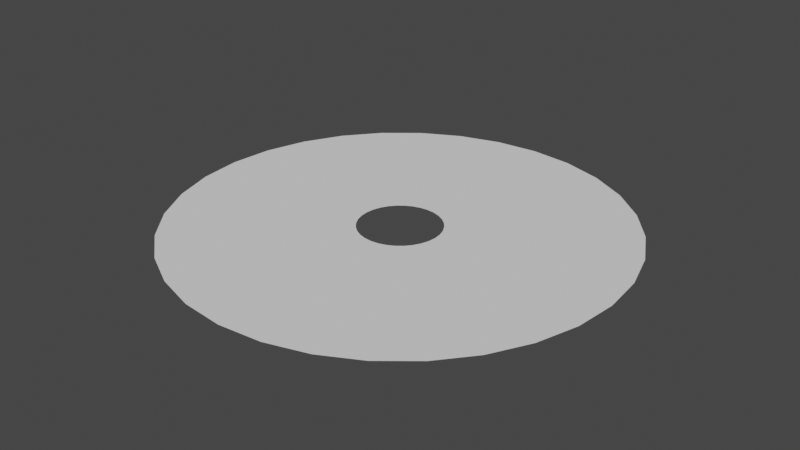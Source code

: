 # Source: ripple_mesh.blend  (saved by Blender 3.0.42; exported with 4.5.12 LTS)
import bpy
from mathutils import Matrix  # noqa: F401  (used for matrix-valued properties, if any)

bpy.ops.wm.read_factory_settings(use_empty=True)
scene = bpy.context.scene
scene.name = 'Scene'

# ---- collections
col_collection = bpy.data.collections.new('Collection'); scene.collection.children.link(col_collection)

# ---- world
world_world = bpy.data.worlds.new('World'); scene.world = world_world
world_world.use_nodes = True; world_world.node_tree.nodes.clear()
_N = world_world.node_tree.nodes; _L = world_world.node_tree.links
n0 = _N.new('ShaderNodeOutputWorld'); n0.name = 'World Output'; n0.location = (300, 300)
n1 = _N.new('ShaderNodeBackground'); n1.name = 'Background'; n1.location = (10, 300)
n1.inputs[0].default_value = (0.05088, 0.05088, 0.05088, 1.0)
_L.new(n1.outputs[0], n0.inputs[0])
n0.is_active_output = True
world_world.color = (0.05088, 0.05088, 0.05088)
world_world.use_sun_shadow = False
world_world.sun_shadow_jitter_overblur = 0.0

# ---- meshes
me_circle = bpy.data.meshes.new('Circle')
me_circle.from_pydata([(0.0, 1.0, 0.0), (-0.1951, 0.9808, 0.0), (-0.3827, 0.9239, 0.0), (-0.5556, 0.8315, 0.0), (-0.7071, 0.7071, 0.0), (-0.8315, 0.5556, 0.0), (-0.9239, 0.3827, 0.0), (-0.9808, 0.1951, 0.0), (-1.0, -4.371e-08, 0.0), (-0.9808, -0.1951, 0.0), (-0.9239, -0.3827, 0.0), (-0.8315, -0.5556, 0.0), (-0.7071, -0.7071, 0.0), (-0.5556, -0.8315, 0.0), (-0.3827, -0.9239, 0.0), (-0.1951, -0.9808, 0.0), (8.742e-08, -1.0, 0.0), (0.1951, -0.9808, 0.0), (0.3827, -0.9239, 0.0), (0.5556, -0.8315, 0.0), (0.7071, -0.7071, 0.0), (0.8315, -0.5556, 0.0), (0.9239, -0.3827, 0.0), (0.9808, -0.1951, 0.0), (1.0, 1.192e-08, 0.0), (0.9808, 0.1951, 0.0), (0.9239, 0.3827, 0.0), (0.8315, 0.5556, 0.0), (0.7071, 0.7071, 0.0), (0.5556, 0.8315, 0.0), (0.3827, 0.9239, 0.0), (0.1951, 0.9808, 0.0), (0.0, 1.0, 0.0), (-0.1951, 0.9808, 0.0), (-0.3827, 0.9239, 0.0), (-0.5556, 0.8315, 0.0), (-0.7071, 0.7071, 0.0), (-0.8315, 0.5556, 0.0), (-0.9239, 0.3827, 0.0), (-0.9808, 0.1951, 0.0), (-1.0, -4.371e-08, 0.0), (-0.9808, -0.1951, 0.0), (-0.9239, -0.3827, 0.0), (-0.8315, -0.5556, 0.0), (-0.7071, -0.7071, 0.0), (-0.5556, -0.8315, 0.0), (-0.3827, -0.9239, 0.0), (-0.1951, -0.9808, 0.0), (8.742e-08, -1.0, 0.0), (0.1951, -0.9808, 0.0), (0.3827, -0.9239, 0.0), (0.5556, -0.8315, 0.0), (0.7071, -0.7071, 0.0), (0.8315, -0.5556, 0.0), (0.9239, -0.3827, 0.0), (0.9808, -0.1951, 0.0), (1.0, 1.192e-08, 0.0), (0.9808, 0.1951, 0.0), (0.9239, 0.3827, 0.0), (0.8315, 0.5556, 0.0), (0.7071, 0.7071, 0.0), (0.5556, 0.8315, 0.0), (0.3827, 0.9239, 0.0), (0.1951, 0.9808, 0.0), (0.0, 1.0, 0.0), (-0.1951, 0.9808, 0.0), (-0.3827, 0.9239, 0.0), (-0.5556, 0.8315, 0.0), (-0.7071, 0.7071, 0.0), (-0.8315, 0.5556, 0.0), (-0.9239, 0.3827, 0.0), (-0.9808, 0.1951, 0.0), (-1.0, -4.371e-08, 0.0), (-0.9808, -0.1951, 0.0), (-0.9239, -0.3827, 0.0), (-0.8315, -0.5556, 0.0), (-0.7071, -0.7071, 0.0), (-0.5556, -0.8315, 0.0), (-0.3827, -0.9239, 0.0), (-0.1951, -0.9808, 0.0), (8.742e-08, -1.0, 0.0), (0.1951, -0.9808, 0.0), (0.3827, -0.9239, 0.0), (0.5556, -0.8315, 0.0), (0.7071, -0.7071, 0.0), (0.8315, -0.5556, 0.0), (0.9239, -0.3827, 0.0), (0.9808, -0.1951, 0.0), (1.0, 1.192e-08, 0.0), (0.9808, 0.1951, 0.0), (0.9239, 0.3827, 0.0), (0.8315, 0.5556, 0.0), (0.7071, 0.7071, 0.0), (0.5556, 0.8315, 0.0), (0.3827, 0.9239, 0.0), (0.1951, 0.9808, 0.0), (-6.271e-09, 0.5511, 5.96e-08), (-0.1075, 0.5405, 5.96e-08), (-0.2109, 0.5091, 5.96e-08), (-0.3062, 0.4582, 5.96e-08), (-0.3897, 0.3897, 5.96e-08), (-0.4582, 0.3062, 5.96e-08), (-0.5091, 0.2109, 5.96e-08), (-0.5405, 0.1075, 5.96e-08), (-0.5511, -7.533e-08, 5.96e-08), (-0.5405, -0.1075, 5.96e-08), (-0.5091, -0.2109, 5.96e-08), (-0.4582, -0.3062, 5.96e-08), (-0.3897, -0.3897, 5.96e-08), (-0.3062, -0.4582, 5.96e-08), (-0.2109, -0.5091, 5.96e-08), (-0.1075, -0.5405, 5.96e-08), (4.19e-08, -0.5511, 5.96e-08), (0.1075, -0.5405, 5.96e-08), (0.2109, -0.5091, 5.96e-08), (0.3062, -0.4582, 5.96e-08), (0.3897, -0.3897, 5.96e-08), (0.4582, -0.3062, 5.96e-08), (0.5091, -0.2109, 5.96e-08), (0.5405, -0.1075, 5.96e-08), (0.5511, -4.467e-08, 5.96e-08), (0.5405, 0.1075, 5.96e-08), (0.5091, 0.2109, 5.96e-08), (0.4582, 0.3062, 5.96e-08), (0.3897, 0.3897, 5.96e-08), (0.3062, 0.4582, 5.96e-08), (0.2109, 0.5091, 5.96e-08), (0.1075, 0.5405, 5.96e-08), (2.885e-09, 0.1833, 5.96e-08), (-0.03577, 0.1798, 5.96e-08), (-0.07016, 0.1694, 5.96e-08), (-0.1019, 0.1524, 5.96e-08), (-0.1296, 0.1296, 5.96e-08), (-0.1524, 0.1019, 5.96e-08), (-0.1694, 0.07016, 5.96e-08), (-0.1798, 0.03577, 5.96e-08), (-0.1833, -6.235e-08, 5.96e-08), (-0.1798, -0.03577, 5.96e-08), (-0.1694, -0.07016, 5.96e-08), (-0.1524, -0.1019, 5.96e-08), (-0.1296, -0.1296, 5.96e-08), (-0.1019, -0.1524, 5.96e-08), (-0.07016, -0.1694, 5.96e-08), (-0.03577, -0.1798, 5.96e-08), (1.891e-08, -0.1833, 5.96e-08), (0.03577, -0.1798, 5.96e-08), (0.07016, -0.1694, 5.96e-08), (0.1019, -0.1524, 5.96e-08), (0.1296, -0.1296, 5.96e-08), (0.1524, -0.1019, 5.96e-08), (0.1694, -0.07016, 5.96e-08), (0.1798, -0.03577, 5.96e-08), (0.1833, -5.215e-08, 5.96e-08), (0.1798, 0.03577, 5.96e-08), (0.1694, 0.07016, 5.96e-08), (0.1524, 0.1019, 5.96e-08), (0.1296, 0.1296, 5.96e-08), (0.1019, 0.1524, 5.96e-08), (0.07016, 0.1694, 5.96e-08), (0.03577, 0.1798, 5.96e-08), (-0.3526, -0.07013, 5.96e-08), (-0.3321, -0.1376, 5.96e-08), (0.3526, -0.07013, 5.96e-08), (0.3595, -4.857e-08, 5.96e-08), (-0.2989, -0.1997, 5.96e-08), (0.3526, 0.07013, 5.96e-08), (-0.2542, -0.2542, 5.96e-08), (0.3321, 0.1376, 5.96e-08), (-0.1997, -0.2989, 5.96e-08), (0.2989, 0.1997, 5.96e-08), (-0.1376, -0.3321, 5.96e-08), (-1.501e-09, 0.3595, 5.96e-08), (-0.07013, 0.3526, 5.96e-08), (0.2542, 0.2542, 5.96e-08), (-0.07013, -0.3526, 5.96e-08), (-0.1376, 0.3321, 5.96e-08), (0.1997, 0.2989, 5.96e-08), (2.993e-08, -0.3595, 5.96e-08), (-0.1997, 0.2989, 5.96e-08), (0.1376, 0.3321, 5.96e-08), (0.07013, -0.3526, 5.96e-08), (-0.2542, 0.2542, 5.96e-08), (0.07013, 0.3526, 5.96e-08), (0.1376, -0.3321, 5.96e-08), (-0.2989, 0.1997, 5.96e-08), (0.1997, -0.2989, 5.96e-08), (-0.3321, 0.1376, 5.96e-08), (0.2542, -0.2542, 5.96e-08), (-0.3526, 0.07013, 5.96e-08), (0.2989, -0.1997, 5.96e-08), (-0.3595, -6.857e-08, 5.96e-08), (0.3321, -0.1376, 5.96e-08), (-0.7165, 0.2968, 2.98e-08), (-0.7606, 0.1513, 2.98e-08), (0.5484, -0.5484, 2.98e-08), (0.6448, -0.4309, 2.98e-08), (-0.7755, -5.952e-08, 2.98e-08), (0.7165, -0.2968, 2.98e-08), (-0.7606, -0.1513, 2.98e-08), (0.7606, -0.1513, 2.98e-08), (-0.7165, -0.2968, 2.98e-08), (0.7755, -1.637e-08, 2.98e-08), (-0.6448, -0.4309, 2.98e-08), (0.7606, 0.1513, 2.98e-08), (-0.5484, -0.5484, 2.98e-08), (0.7165, 0.2968, 2.98e-08), (-0.4309, -0.6448, 2.98e-08), (0.6448, 0.4309, 2.98e-08), (-0.2968, -0.7165, 2.98e-08), (-3.136e-09, 0.7755, 2.98e-08), (-0.1513, 0.7606, 2.98e-08), (0.5484, 0.5484, 2.98e-08), (-0.1513, -0.7606, 2.98e-08), (-0.2968, 0.7165, 2.98e-08), (0.4309, 0.6448, 2.98e-08), (6.466e-08, -0.7755, 2.98e-08), (-0.4309, 0.6448, 2.98e-08), (0.2968, 0.7165, 2.98e-08), (0.1513, -0.7606, 2.98e-08), (-0.5484, 0.5484, 2.98e-08), (0.1513, 0.7606, 2.98e-08), (0.2968, -0.7165, 2.98e-08), (-0.6448, 0.4309, 2.98e-08), (0.4309, -0.6448, 2.98e-08)], [], [(13, 12, 44, 45), (27, 26, 58, 59), (14, 13, 45, 46), (1, 0, 32, 33), (28, 27, 59, 60), (15, 14, 46, 47), (2, 1, 33, 34), (29, 28, 60, 61), (16, 15, 47, 48), (3, 2, 34, 35), (30, 29, 61, 62), (17, 16, 48, 49), (4, 3, 35, 36), (31, 30, 62, 63), (18, 17, 49, 50), (5, 4, 36, 37), (0, 31, 63, 32), (19, 18, 50, 51), (6, 5, 37, 38), (20, 19, 51, 52), (7, 6, 38, 39), (21, 20, 52, 53), (8, 7, 39, 40), (22, 21, 53, 54), (9, 8, 40, 41), (23, 22, 54, 55), (10, 9, 41, 42), (24, 23, 55, 56), (11, 10, 42, 43), (25, 24, 56, 57), (12, 11, 43, 44), (26, 25, 57, 58), (36, 35, 67, 68), (63, 62, 94, 95), (50, 49, 81, 82), (37, 36, 68, 69), (32, 63, 95, 64), (51, 50, 82, 83), (38, 37, 69, 70), (52, 51, 83, 84), (39, 38, 70, 71), (53, 52, 84, 85), (40, 39, 71, 72), (54, 53, 85, 86), (41, 40, 72, 73), (55, 54, 86, 87), (42, 41, 73, 74), (56, 55, 87, 88), (43, 42, 74, 75), (57, 56, 88, 89), (44, 43, 75, 76), (58, 57, 89, 90), (45, 44, 76, 77), (59, 58, 90, 91), (46, 45, 77, 78), (33, 32, 64, 65), (60, 59, 91, 92), (47, 46, 78, 79), (34, 33, 65, 66), (61, 60, 92, 93), (48, 47, 79, 80), (35, 34, 66, 67), (62, 61, 93, 94), (49, 48, 80, 81), (193, 192, 102, 103), (195, 194, 116, 117), (196, 193, 103, 104), (197, 195, 117, 118), (198, 196, 104, 105), (199, 197, 118, 119), (200, 198, 105, 106), (201, 199, 119, 120), (202, 200, 106, 107), (203, 201, 120, 121), (204, 202, 107, 108), (205, 203, 121, 122), (206, 204, 108, 109), (207, 205, 122, 123), (208, 206, 109, 110), (210, 209, 96, 97), (211, 207, 123, 124), (212, 208, 110, 111), (213, 210, 97, 98), (214, 211, 124, 125), (215, 212, 111, 112), (216, 213, 98, 99), (217, 214, 125, 126), (218, 215, 112, 113), (219, 216, 99, 100), (220, 217, 126, 127), (221, 218, 113, 114), (222, 219, 100, 101), (209, 220, 127, 96), (223, 221, 114, 115), (192, 222, 101, 102), (194, 223, 115, 116), (161, 160, 137, 138), (163, 162, 151, 152), (164, 161, 138, 139), (165, 163, 152, 153), (166, 164, 139, 140), (167, 165, 153, 154), (168, 166, 140, 141), (169, 167, 154, 155), (170, 168, 141, 142), (172, 171, 128, 129), (173, 169, 155, 156), (174, 170, 142, 143), (175, 172, 129, 130), (176, 173, 156, 157), (177, 174, 143, 144), (178, 175, 130, 131), (179, 176, 157, 158), (180, 177, 144, 145), (181, 178, 131, 132), (182, 179, 158, 159), (183, 180, 145, 146), (184, 181, 132, 133), (171, 182, 159, 128), (185, 183, 146, 147), (186, 184, 133, 134), (187, 185, 147, 148), (188, 186, 134, 135), (189, 187, 148, 149), (190, 188, 135, 136), (191, 189, 149, 150), (160, 190, 136, 137), (162, 191, 150, 151), (119, 118, 191, 162), (105, 104, 190, 160), (118, 117, 189, 191), (104, 103, 188, 190), (117, 116, 187, 189), (103, 102, 186, 188), (116, 115, 185, 187), (102, 101, 184, 186), (115, 114, 183, 185), (96, 127, 182, 171), (101, 100, 181, 184), (114, 113, 180, 183), (127, 126, 179, 182), (100, 99, 178, 181), (113, 112, 177, 180), (126, 125, 176, 179), (99, 98, 175, 178), (112, 111, 174, 177), (125, 124, 173, 176), (98, 97, 172, 175), (111, 110, 170, 174), (124, 123, 169, 173), (97, 96, 171, 172), (110, 109, 168, 170), (123, 122, 167, 169), (109, 108, 166, 168), (122, 121, 165, 167), (108, 107, 164, 166), (121, 120, 163, 165), (107, 106, 161, 164), (120, 119, 162, 163), (106, 105, 160, 161), (84, 83, 223, 194), (70, 69, 222, 192), (83, 82, 221, 223), (64, 95, 220, 209), (69, 68, 219, 222), (82, 81, 218, 221), (95, 94, 217, 220), (68, 67, 216, 219), (81, 80, 215, 218), (94, 93, 214, 217), (67, 66, 213, 216), (80, 79, 212, 215), (93, 92, 211, 214), (66, 65, 210, 213), (79, 78, 208, 212), (92, 91, 207, 211), (65, 64, 209, 210), (78, 77, 206, 208), (91, 90, 205, 207), (77, 76, 204, 206), (90, 89, 203, 205), (76, 75, 202, 204), (89, 88, 201, 203), (75, 74, 200, 202), (88, 87, 199, 201), (74, 73, 198, 200), (87, 86, 197, 199), (73, 72, 196, 198), (86, 85, 195, 197), (72, 71, 193, 196), (85, 84, 194, 195), (71, 70, 192, 193)])
_uv = me_circle.uv_layers.new(name='UVMap')
_uv.uv.foreach_set('vector', [0.9807, 0.6458, 0.943, 0.7368, 0.9415, 0.736, 0.979, 0.6453, 0.1117, 0.1813, 0.1813, 0.1117, 0.1824, 0.113, 0.1131, 0.1824, 0.9999, 0.5492, 0.9807, 0.6458, 0.979, 0.6453, 0.9982, 0.5491, 0.05699, 0.7368, 0.01931, 0.6458, 0.02096, 0.6453, 0.0585, 0.736, 0.057, 0.2632, 0.1117, 0.1813, 0.1131, 0.1824, 0.05852, 0.264, 0.9999, 0.4508, 0.9999, 0.5492, 0.9982, 0.5491, 0.9982, 0.451, 0.1117, 0.8187, 0.05699, 0.7368, 0.0585, 0.736, 0.113, 0.8176, 0.01931, 0.3542, 0.057, 0.2632, 0.05852, 0.264, 0.02096, 0.3547, 0.9807, 0.3542, 0.9999, 0.4508, 0.9982, 0.451, 0.979, 0.3547, 0.1813, 0.8883, 0.1117, 0.8187, 0.113, 0.8176, 0.1824, 0.887, 9.998e-05, 0.4508, 0.01931, 0.3542, 0.02096, 0.3547, 0.001812, 0.4509, 0.943, 0.2632, 0.9807, 0.3542, 0.979, 0.3547, 0.9415, 0.2641, 0.2632, 0.943, 0.1813, 0.8883, 0.1824, 0.887, 0.264, 0.9415, 0.0001004, 0.5492, 9.998e-05, 0.4508, 0.001812, 0.4509, 0.00181, 0.5491, 0.8883, 0.1814, 0.943, 0.2632, 0.9415, 0.2641, 0.887, 0.1825, 0.3542, 0.9807, 0.2632, 0.943, 0.264, 0.9415, 0.3547, 0.979, 0.01931, 0.6458, 0.0001004, 0.5492, 0.00181, 0.5491, 0.02096, 0.6453, 0.8187, 0.1117, 0.8883, 0.1814, 0.887, 0.1825, 0.8176, 0.1131, 0.4508, 0.9999, 0.3542, 0.9807, 0.3547, 0.979, 0.4509, 0.9982, 0.7368, 0.05701, 0.8187, 0.1117, 0.8176, 0.1131, 0.736, 0.05853, 0.5492, 0.9999, 0.4508, 0.9999, 0.4509, 0.9982, 0.549, 0.9982, 0.6458, 0.01932, 0.7368, 0.05701, 0.736, 0.05853, 0.6454, 0.02097, 0.6458, 0.9807, 0.5492, 0.9999, 0.549, 0.9982, 0.6453, 0.9791, 0.5493, 0.0001041, 0.6458, 0.01932, 0.6454, 0.02097, 0.5491, 0.001816, 0.7368, 0.943, 0.6458, 0.9807, 0.6453, 0.9791, 0.736, 0.9415, 0.4508, 9.998e-05, 0.5493, 0.0001041, 0.5491, 0.001816, 0.451, 0.001809, 0.8187, 0.8883, 0.7368, 0.943, 0.736, 0.9415, 0.8176, 0.887, 0.3542, 0.01931, 0.4508, 9.998e-05, 0.451, 0.001809, 0.3547, 0.02095, 0.8883, 0.8187, 0.8187, 0.8883, 0.8176, 0.887, 0.887, 0.8176, 0.2632, 0.05699, 0.3542, 0.01931, 0.3547, 0.02095, 0.264, 0.0585, 0.943, 0.7368, 0.8883, 0.8187, 0.887, 0.8176, 0.9415, 0.736, 0.1813, 0.1117, 0.2632, 0.05699, 0.264, 0.0585, 0.1824, 0.113, 0.264, 0.9415, 0.1824, 0.887, 0.1835, 0.8856, 0.2648, 0.9399, 0.00181, 0.5491, 0.001812, 0.4509, 0.003543, 0.4511, 0.003538, 0.5489, 0.887, 0.1825, 0.9415, 0.2641, 0.94, 0.2649, 0.8856, 0.1836, 0.3547, 0.979, 0.264, 0.9415, 0.2648, 0.9399, 0.3552, 0.9774, 0.02096, 0.6453, 0.00181, 0.5491, 0.003538, 0.5489, 0.02261, 0.6448, 0.8176, 0.1131, 0.887, 0.1825, 0.8856, 0.1836, 0.8165, 0.1144, 0.4509, 0.9982, 0.3547, 0.979, 0.3552, 0.9774, 0.4511, 0.9965, 0.736, 0.05853, 0.8176, 0.1131, 0.8165, 0.1144, 0.7352, 0.06007, 0.549, 0.9982, 0.4509, 0.9982, 0.4511, 0.9965, 0.5489, 0.9965, 0.6454, 0.02097, 0.736, 0.05853, 0.7352, 0.06007, 0.6449, 0.02264, 0.6453, 0.9791, 0.549, 0.9982, 0.5489, 0.9965, 0.6448, 0.9774, 0.5491, 0.001816, 0.6454, 0.02097, 0.6449, 0.02264, 0.5489, 0.003547, 0.736, 0.9415, 0.6453, 0.9791, 0.6448, 0.9774, 0.7351, 0.94, 0.451, 0.001809, 0.5491, 0.001816, 0.5489, 0.003547, 0.4511, 0.003537, 0.8176, 0.887, 0.736, 0.9415, 0.7351, 0.94, 0.8164, 0.8857, 0.3547, 0.02095, 0.451, 0.001809, 0.4511, 0.003537, 0.3552, 0.02261, 0.887, 0.8176, 0.8176, 0.887, 0.8164, 0.8857, 0.8856, 0.8165, 0.264, 0.0585, 0.3547, 0.02095, 0.3552, 0.02261, 0.2649, 0.06003, 0.9415, 0.736, 0.887, 0.8176, 0.8856, 0.8165, 0.9399, 0.7352, 0.1824, 0.113, 0.264, 0.0585, 0.2649, 0.06003, 0.1836, 0.1144, 0.979, 0.6453, 0.9415, 0.736, 0.9399, 0.7352, 0.9774, 0.6448, 0.1131, 0.1824, 0.1824, 0.113, 0.1836, 0.1144, 0.1144, 0.1835, 0.9982, 0.5491, 0.979, 0.6453, 0.9774, 0.6448, 0.9964, 0.5489, 0.0585, 0.736, 0.02096, 0.6453, 0.02261, 0.6448, 0.06003, 0.7351, 0.05852, 0.264, 0.1131, 0.1824, 0.1144, 0.1835, 0.06006, 0.2648, 0.9982, 0.451, 0.9982, 0.5491, 0.9964, 0.5489, 0.9964, 0.4511, 0.113, 0.8176, 0.0585, 0.736, 0.06003, 0.7351, 0.1144, 0.8165, 0.02096, 0.3547, 0.05852, 0.264, 0.06006, 0.2648, 0.02263, 0.3552, 0.979, 0.3547, 0.9982, 0.451, 0.9964, 0.4511, 0.9774, 0.3552, 0.1824, 0.887, 0.113, 0.8176, 0.1144, 0.8165, 0.1835, 0.8856, 0.001812, 0.4509, 0.02096, 0.3547, 0.02263, 0.3552, 0.003543, 0.4511, 0.9415, 0.2641, 0.979, 0.3547, 0.9774, 0.3552, 0.94, 0.2649, 0.5372, 0.8856, 0.4613, 0.8854, 0.4725, 0.7739, 0.5265, 0.774, 0.6132, 0.1295, 0.6832, 0.1587, 0.6302, 0.2575, 0.5804, 0.2368, 0.6117, 0.8709, 0.5372, 0.8856, 0.5265, 0.774, 0.5794, 0.7636, 0.5387, 0.1146, 0.6132, 0.1295, 0.5804, 0.2368, 0.5275, 0.2261, 0.682, 0.842, 0.6117, 0.8709, 0.5794, 0.7636, 0.6293, 0.743, 0.4628, 0.1144, 0.5387, 0.1146, 0.5275, 0.2261, 0.4735, 0.226, 0.7452, 0.7999, 0.682, 0.842, 0.6293, 0.743, 0.6742, 0.7131, 0.3883, 0.1291, 0.4628, 0.1144, 0.4735, 0.226, 0.4206, 0.2365, 0.799, 0.7463, 0.7452, 0.7999, 0.6742, 0.7131, 0.7124, 0.675, 0.318, 0.158, 0.3883, 0.1291, 0.4206, 0.2365, 0.3707, 0.257, 0.8413, 0.6832, 0.799, 0.7463, 0.7124, 0.675, 0.7425, 0.6302, 0.2548, 0.2001, 0.318, 0.158, 0.3707, 0.257, 0.3258, 0.2869, 0.8705, 0.6131, 0.8413, 0.6832, 0.7425, 0.6302, 0.7632, 0.5804, 0.201, 0.2537, 0.2548, 0.2001, 0.3258, 0.2869, 0.2876, 0.325, 0.8854, 0.5387, 0.8705, 0.6131, 0.7632, 0.5804, 0.7739, 0.5275, 0.158, 0.682, 0.1291, 0.6118, 0.2365, 0.5794, 0.257, 0.6293, 0.1587, 0.3168, 0.201, 0.2537, 0.2876, 0.325, 0.2575, 0.3698, 0.8856, 0.4628, 0.8854, 0.5387, 0.7739, 0.5275, 0.774, 0.4735, 0.2001, 0.7452, 0.158, 0.682, 0.257, 0.6293, 0.2869, 0.6742, 0.1295, 0.3869, 0.1587, 0.3168, 0.2575, 0.3698, 0.2368, 0.4196, 0.8709, 0.3883, 0.8856, 0.4628, 0.774, 0.4735, 0.7635, 0.4206, 0.2537, 0.799, 0.2001, 0.7452, 0.2869, 0.6742, 0.325, 0.7124, 0.1146, 0.4613, 0.1295, 0.3869, 0.2368, 0.4196, 0.2261, 0.4725, 0.842, 0.3181, 0.8709, 0.3883, 0.7635, 0.4206, 0.743, 0.3707, 0.3168, 0.8413, 0.2537, 0.799, 0.325, 0.7124, 0.3698, 0.7425, 0.1144, 0.5372, 0.1146, 0.4613, 0.2261, 0.4725, 0.226, 0.5265, 0.7999, 0.2548, 0.842, 0.3181, 0.743, 0.3707, 0.7131, 0.3258, 0.3869, 0.8705, 0.3168, 0.8413, 0.3698, 0.7425, 0.4196, 0.7632, 0.1291, 0.6118, 0.1144, 0.5372, 0.226, 0.5265, 0.2365, 0.5794, 0.7463, 0.201, 0.7999, 0.2548, 0.7131, 0.3258, 0.675, 0.2876, 0.4613, 0.8854, 0.3869, 0.8705, 0.4196, 0.7632, 0.4725, 0.7739, 0.6832, 0.1587, 0.7463, 0.201, 0.675, 0.2876, 0.6302, 0.2575, 0.6136, 0.639, 0.5843, 0.6585, 0.543, 0.5808, 0.558, 0.5709, 0.4482, 0.3281, 0.4827, 0.3213, 0.4912, 0.4089, 0.4736, 0.4123, 0.6386, 0.6142, 0.6136, 0.639, 0.558, 0.5709, 0.5707, 0.5582, 0.4157, 0.3415, 0.4482, 0.3281, 0.4736, 0.4123, 0.457, 0.4192, 0.6582, 0.5849, 0.6386, 0.6142, 0.5707, 0.5582, 0.5807, 0.5433, 0.3864, 0.361, 0.4157, 0.3415, 0.457, 0.4192, 0.442, 0.4291, 0.6717, 0.5525, 0.6582, 0.5849, 0.5807, 0.5433, 0.5876, 0.5268, 0.3614, 0.3858, 0.3864, 0.361, 0.442, 0.4291, 0.4293, 0.4418, 0.6787, 0.5179, 0.6717, 0.5525, 0.5876, 0.5268, 0.5911, 0.5092, 0.3415, 0.5843, 0.3281, 0.5518, 0.4123, 0.5264, 0.4192, 0.543, 0.3418, 0.4151, 0.3614, 0.3858, 0.4293, 0.4418, 0.4193, 0.4567, 0.6787, 0.4827, 0.6787, 0.5179, 0.5911, 0.5092, 0.5911, 0.4912, 0.361, 0.6136, 0.3415, 0.5843, 0.4192, 0.543, 0.4291, 0.558, 0.3283, 0.4476, 0.3418, 0.4151, 0.4193, 0.4567, 0.4124, 0.4733, 0.6719, 0.4482, 0.6787, 0.4827, 0.5911, 0.4912, 0.5877, 0.4736, 0.3858, 0.6386, 0.361, 0.6136, 0.4291, 0.558, 0.4418, 0.5707, 0.3213, 0.4821, 0.3283, 0.4476, 0.4124, 0.4733, 0.4089, 0.4909, 0.6585, 0.4157, 0.6719, 0.4482, 0.5877, 0.4736, 0.5808, 0.457, 0.4151, 0.6582, 0.3858, 0.6386, 0.4418, 0.5707, 0.4567, 0.5807, 0.3213, 0.5173, 0.3213, 0.4821, 0.4089, 0.4909, 0.4089, 0.5088, 0.639, 0.3864, 0.6585, 0.4157, 0.5808, 0.457, 0.5709, 0.442, 0.4476, 0.6717, 0.4151, 0.6582, 0.4567, 0.5807, 0.4733, 0.5876, 0.3281, 0.5518, 0.3213, 0.5173, 0.4089, 0.5088, 0.4123, 0.5264, 0.6142, 0.3614, 0.639, 0.3864, 0.5709, 0.442, 0.5582, 0.4293, 0.4821, 0.6787, 0.4476, 0.6717, 0.4733, 0.5876, 0.4909, 0.5911, 0.5849, 0.3418, 0.6142, 0.3614, 0.5582, 0.4293, 0.5433, 0.4193, 0.5173, 0.6787, 0.4821, 0.6787, 0.4909, 0.5911, 0.5088, 0.5912, 0.5525, 0.3283, 0.5849, 0.3418, 0.5433, 0.4193, 0.5267, 0.4124, 0.5518, 0.6719, 0.5173, 0.6787, 0.5088, 0.5912, 0.5264, 0.5877, 0.5179, 0.3213, 0.5525, 0.3283, 0.5267, 0.4124, 0.5092, 0.4089, 0.5843, 0.6585, 0.5518, 0.6719, 0.5264, 0.5877, 0.543, 0.5808, 0.4827, 0.3213, 0.5179, 0.3213, 0.5092, 0.4089, 0.4912, 0.4089, 0.4735, 0.226, 0.5275, 0.2261, 0.5179, 0.3213, 0.4827, 0.3213, 0.6293, 0.743, 0.5794, 0.7636, 0.5518, 0.6719, 0.5843, 0.6585, 0.5275, 0.2261, 0.5804, 0.2368, 0.5525, 0.3283, 0.5179, 0.3213, 0.5794, 0.7636, 0.5265, 0.774, 0.5173, 0.6787, 0.5518, 0.6719, 0.5804, 0.2368, 0.6302, 0.2575, 0.5849, 0.3418, 0.5525, 0.3283, 0.5265, 0.774, 0.4725, 0.7739, 0.4821, 0.6787, 0.5173, 0.6787, 0.6302, 0.2575, 0.675, 0.2876, 0.6142, 0.3614, 0.5849, 0.3418, 0.4725, 0.7739, 0.4196, 0.7632, 0.4476, 0.6717, 0.4821, 0.6787, 0.675, 0.2876, 0.7131, 0.3258, 0.639, 0.3864, 0.6142, 0.3614, 0.2365, 0.5794, 0.226, 0.5265, 0.3213, 0.5173, 0.3281, 0.5518, 0.4196, 0.7632, 0.3698, 0.7425, 0.4151, 0.6582, 0.4476, 0.6717, 0.7131, 0.3258, 0.743, 0.3707, 0.6585, 0.4157, 0.639, 0.3864, 0.226, 0.5265, 0.2261, 0.4725, 0.3213, 0.4821, 0.3213, 0.5173, 0.3698, 0.7425, 0.325, 0.7124, 0.3858, 0.6386, 0.4151, 0.6582, 0.743, 0.3707, 0.7635, 0.4206, 0.6719, 0.4482, 0.6585, 0.4157, 0.2261, 0.4725, 0.2368, 0.4196, 0.3283, 0.4476, 0.3213, 0.4821, 0.325, 0.7124, 0.2869, 0.6742, 0.361, 0.6136, 0.3858, 0.6386, 0.7635, 0.4206, 0.774, 0.4735, 0.6787, 0.4827, 0.6719, 0.4482, 0.2368, 0.4196, 0.2575, 0.3698, 0.3418, 0.4151, 0.3283, 0.4476, 0.2869, 0.6742, 0.257, 0.6293, 0.3415, 0.5843, 0.361, 0.6136, 0.774, 0.4735, 0.7739, 0.5275, 0.6787, 0.5179, 0.6787, 0.4827, 0.2575, 0.3698, 0.2876, 0.325, 0.3614, 0.3858, 0.3418, 0.4151, 0.257, 0.6293, 0.2365, 0.5794, 0.3281, 0.5518, 0.3415, 0.5843, 0.7739, 0.5275, 0.7632, 0.5804, 0.6717, 0.5525, 0.6787, 0.5179, 0.2876, 0.325, 0.3258, 0.2869, 0.3864, 0.361, 0.3614, 0.3858, 0.7632, 0.5804, 0.7425, 0.6302, 0.6582, 0.5849, 0.6717, 0.5525, 0.3258, 0.2869, 0.3707, 0.257, 0.4157, 0.3415, 0.3864, 0.361, 0.7425, 0.6302, 0.7124, 0.675, 0.6386, 0.6142, 0.6582, 0.5849, 0.3707, 0.257, 0.4206, 0.2365, 0.4482, 0.3281, 0.4157, 0.3415, 0.7124, 0.675, 0.6742, 0.7131, 0.6136, 0.639, 0.6386, 0.6142, 0.4206, 0.2365, 0.4735, 0.226, 0.4827, 0.3213, 0.4482, 0.3281, 0.6742, 0.7131, 0.6293, 0.743, 0.5843, 0.6585, 0.6136, 0.639, 0.7352, 0.06007, 0.8165, 0.1144, 0.7463, 0.201, 0.6832, 0.1587, 0.4511, 0.9965, 0.3552, 0.9774, 0.3869, 0.8705, 0.4613, 0.8854, 0.8165, 0.1144, 0.8856, 0.1836, 0.7999, 0.2548, 0.7463, 0.201, 0.02261, 0.6448, 0.003538, 0.5489, 0.1144, 0.5372, 0.1291, 0.6118, 0.3552, 0.9774, 0.2648, 0.9399, 0.3168, 0.8413, 0.3869, 0.8705, 0.8856, 0.1836, 0.94, 0.2649, 0.842, 0.3181, 0.7999, 0.2548, 0.003538, 0.5489, 0.003543, 0.4511, 0.1146, 0.4613, 0.1144, 0.5372, 0.2648, 0.9399, 0.1835, 0.8856, 0.2537, 0.799, 0.3168, 0.8413, 0.94, 0.2649, 0.9774, 0.3552, 0.8709, 0.3883, 0.842, 0.3181, 0.003543, 0.4511, 0.02263, 0.3552, 0.1295, 0.3869, 0.1146, 0.4613, 0.1835, 0.8856, 0.1144, 0.8165, 0.2001, 0.7452, 0.2537, 0.799, 0.9774, 0.3552, 0.9964, 0.4511, 0.8856, 0.4628, 0.8709, 0.3883, 0.02263, 0.3552, 0.06006, 0.2648, 0.1587, 0.3168, 0.1295, 0.3869, 0.1144, 0.8165, 0.06003, 0.7351, 0.158, 0.682, 0.2001, 0.7452, 0.9964, 0.4511, 0.9964, 0.5489, 0.8854, 0.5387, 0.8856, 0.4628, 0.06006, 0.2648, 0.1144, 0.1835, 0.201, 0.2537, 0.1587, 0.3168, 0.06003, 0.7351, 0.02261, 0.6448, 0.1291, 0.6118, 0.158, 0.682, 0.9964, 0.5489, 0.9774, 0.6448, 0.8705, 0.6131, 0.8854, 0.5387, 0.1144, 0.1835, 0.1836, 0.1144, 0.2548, 0.2001, 0.201, 0.2537, 0.9774, 0.6448, 0.9399, 0.7352, 0.8413, 0.6832, 0.8705, 0.6131, 0.1836, 0.1144, 0.2649, 0.06003, 0.318, 0.158, 0.2548, 0.2001, 0.9399, 0.7352, 0.8856, 0.8165, 0.799, 0.7463, 0.8413, 0.6832, 0.2649, 0.06003, 0.3552, 0.02261, 0.3883, 0.1291, 0.318, 0.158, 0.8856, 0.8165, 0.8164, 0.8857, 0.7452, 0.7999, 0.799, 0.7463, 0.3552, 0.02261, 0.4511, 0.003537, 0.4628, 0.1144, 0.3883, 0.1291, 0.8164, 0.8857, 0.7351, 0.94, 0.682, 0.842, 0.7452, 0.7999, 0.4511, 0.003537, 0.5489, 0.003547, 0.5387, 0.1146, 0.4628, 0.1144, 0.7351, 0.94, 0.6448, 0.9774, 0.6117, 0.8709, 0.682, 0.842, 0.5489, 0.003547, 0.6449, 0.02264, 0.6132, 0.1295, 0.5387, 0.1146, 0.6448, 0.9774, 0.5489, 0.9965, 0.5372, 0.8856, 0.6117, 0.8709, 0.6449, 0.02264, 0.7352, 0.06007, 0.6832, 0.1587, 0.6132, 0.1295, 0.5489, 0.9965, 0.4511, 0.9965, 0.4613, 0.8854, 0.5372, 0.8856])
me_circle.use_remesh_fix_poles = True
me_circle.use_remesh_preserve_attributes = False
me_circle.update()

# ---- objects
ob_circle = bpy.data.objects.new('Circle', me_circle)

# ---- transforms, parenting, visibility, modifiers, constraints
ob_circle.location = (0.0, 0.0, 0.0)

# ---- collection membership
col_collection.objects.link(ob_circle)

# ---- scene / render settings (as saved in the file)
scene.frame_start = 1; scene.frame_end = 250; scene.frame_set(1)
scene.render.engine = 'BLENDER_EEVEE_NEXT'
scene.cycles.sampling_pattern = 'TABULATED_SOBOL'
scene.cycles.use_light_tree = False
scene.view_settings.view_transform = 'Filmic'
bpy.context.view_layer.update()

# ---- added for rendering (the .blend has no active camera and no usable light): camera, sun
cam_auto = bpy.data.cameras.new('AutoCamera')
cam_auto.lens = 50.0
cam_auto.sensor_width = 36.0
cam_auto.clip_end = 1000.0
ob_auto_camera = bpy.data.objects.new('AutoCamera', cam_auto)
scene.collection.objects.link(ob_auto_camera)
ob_auto_camera.location = (2.61693, -3.14032, 2.09354)
ob_auto_camera.rotation_euler = (1.09748, -7.21219e-08, 0.694738)
scene.camera = ob_auto_camera
light_auto_sun = bpy.data.lights.new('AutoSun', 'SUN')
light_auto_sun.energy = 3.0
light_auto_sun.angle = 0.0523599
ob_auto_sun = bpy.data.objects.new('AutoSun', light_auto_sun)
scene.collection.objects.link(ob_auto_sun)
ob_auto_sun.rotation_euler = (0.872665, 0.174533, 0.523599)
bpy.context.view_layer.update()
